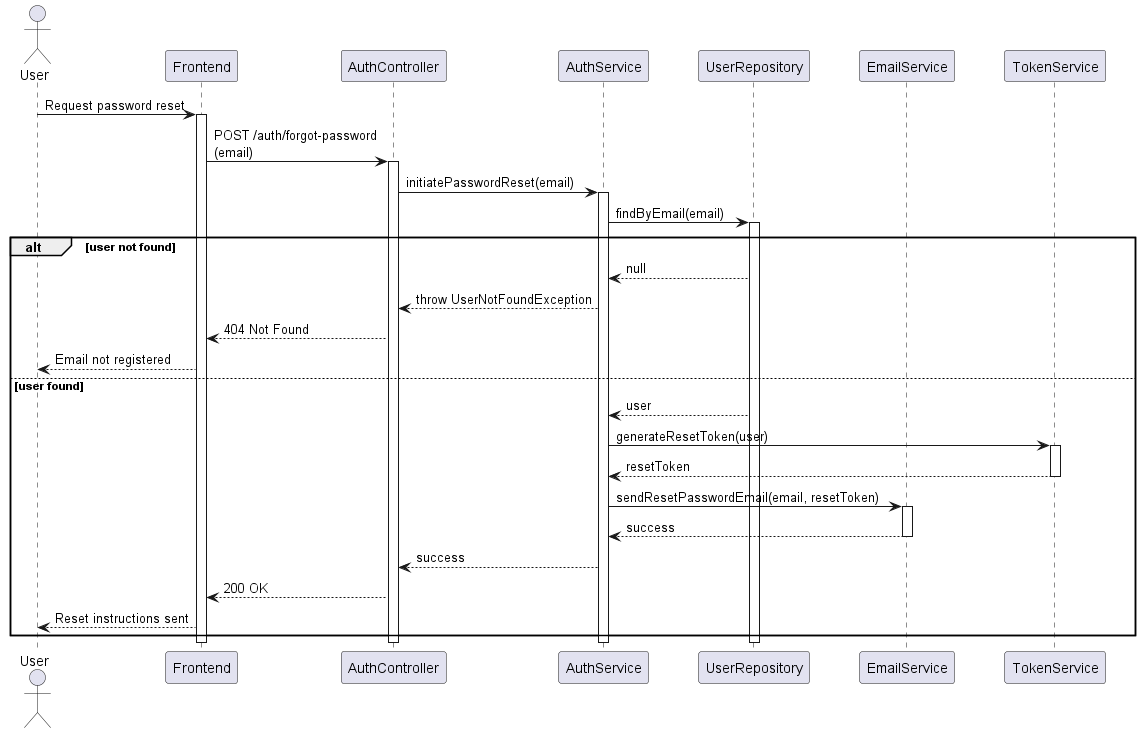

The diagram above was rendered by PlantUML. Its source (embedded in the PNG):
@startuml Password Reset Sequence

skinparam ParticipantPadding 20
skinparam BoxPadding 10
skinparam SequenceGroupBodyBackgroundColor transparent

actor User
participant "Frontend" as UI
participant AuthController
participant AuthService
participant UserRepository
participant EmailService
participant TokenService

User -> UI: Request password reset
activate UI

UI -> AuthController: POST /auth/forgot-password\n(email)
activate AuthController

AuthController -> AuthService: initiatePasswordReset(email)
activate AuthService

AuthService -> UserRepository: findByEmail(email)
activate UserRepository

alt user not found
    UserRepository --> AuthService: null
    AuthService --> AuthController: throw UserNotFoundException
    AuthController --> UI: 404 Not Found
    UI --> User: Email not registered
else user found
    UserRepository --> AuthService: user
    
    AuthService -> TokenService: generateResetToken(user)
    activate TokenService
    TokenService --> AuthService: resetToken
    deactivate TokenService
    
    AuthService -> EmailService: sendResetPasswordEmail(email, resetToken)
    activate EmailService
    EmailService --> AuthService: success
    deactivate EmailService
    
    AuthService --> AuthController: success
    AuthController --> UI: 200 OK
    UI --> User: Reset instructions sent
end

deactivate UserRepository
deactivate AuthService
deactivate AuthController
deactivate UI

@enduml